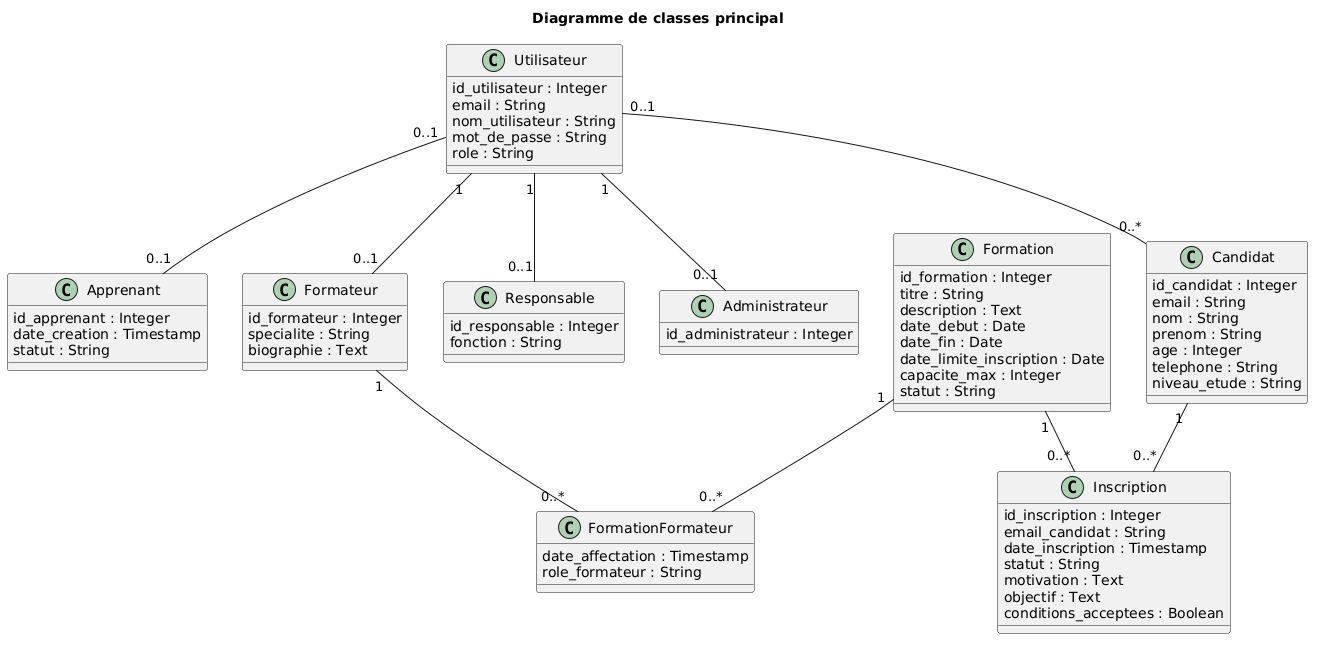

The diagram above was rendered by PlantUML. Its source (embedded in the PNG):
@startuml
title Diagramme de classes principal

skinparam classAttributeIconSize 0

class Utilisateur {
  id_utilisateur : Integer
  email : String
  nom_utilisateur : String
  mot_de_passe : String
  role : String
}

class Candidat {
  id_candidat : Integer
  email : String
  nom : String
  prenom : String
  age : Integer
  telephone : String
  niveau_etude : String
}

class Apprenant {
  id_apprenant : Integer
  date_creation : Timestamp
  statut : String
}

class Formation {
  id_formation : Integer
  titre : String
  description : Text
  date_debut : Date
  date_fin : Date
  date_limite_inscription : Date
  capacite_max : Integer
  statut : String
}

class Inscription {
  id_inscription : Integer
  email_candidat : String
  date_inscription : Timestamp
  statut : String
  motivation : Text
  objectif : Text
  conditions_acceptees : Boolean
}

class Formateur {
  id_formateur : Integer
  specialite : String
  biographie : Text
}

class Responsable {
  id_responsable : Integer
  fonction : String
}

class Administrateur {
  id_administrateur : Integer
}

class FormationFormateur {
  date_affectation : Timestamp
  role_formateur : String
}

' Associations des comptes et profils
Utilisateur "0..1" -- "0..*" Candidat
Utilisateur "0..1" -- "0..1" Apprenant
Utilisateur "1" -- "0..1" Formateur
Utilisateur "1" -- "0..1" Responsable
Utilisateur "1" -- "0..1" Administrateur

' Associations des candidatures
Candidat "1" -- "0..*" Inscription
Formation "1" -- "0..*" Inscription

' Affectation des formateurs
Formation "1" -- "0..*" FormationFormateur
Formateur "1" -- "0..*" FormationFormateur
@enduml